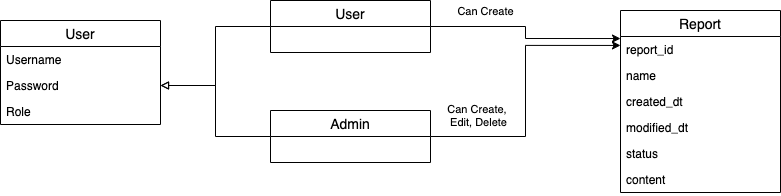

The diagram above was exported from draw.io. Its source (the exported page's mxGraphModel, read from the mxfile embedded in the PNG):
<mxGraphModel dx="1580" dy="894" grid="1" gridSize="10" guides="1" tooltips="1" connect="1" arrows="1" fold="1" page="1" pageScale="1" pageWidth="827" pageHeight="1169" math="0" shadow="0">
  <root>
    <mxCell id="0" />
    <mxCell id="1" parent="0" />
    <mxCell id="HRosgFd1FJ5sGMs6wdRv-17" style="edgeStyle=orthogonalEdgeStyle;rounded=0;orthogonalLoop=1;jettySize=auto;html=1;exitX=0;exitY=0.5;exitDx=0;exitDy=0;entryX=1;entryY=0.5;entryDx=0;entryDy=0;endArrow=block;endFill=0;" edge="1" parent="1" source="HRosgFd1FJ5sGMs6wdRv-5" target="HRosgFd1FJ5sGMs6wdRv-3">
      <mxGeometry relative="1" as="geometry" />
    </mxCell>
    <mxCell id="HRosgFd1FJ5sGMs6wdRv-19" style="edgeStyle=orthogonalEdgeStyle;rounded=0;orthogonalLoop=1;jettySize=auto;html=1;exitX=1;exitY=0.5;exitDx=0;exitDy=0;entryX=0;entryY=0.154;entryDx=0;entryDy=0;entryPerimeter=0;" edge="1" parent="1" source="HRosgFd1FJ5sGMs6wdRv-5" target="HRosgFd1FJ5sGMs6wdRv-13">
      <mxGeometry relative="1" as="geometry" />
    </mxCell>
    <mxCell id="HRosgFd1FJ5sGMs6wdRv-22" value="Can Create" style="edgeLabel;html=1;align=center;verticalAlign=middle;resizable=0;points=[];" vertex="1" connectable="0" parent="HRosgFd1FJ5sGMs6wdRv-19">
      <mxGeometry x="-0.4105" y="4" relative="1" as="geometry">
        <mxPoint x="-6" y="-12" as="offset" />
      </mxGeometry>
    </mxCell>
    <mxCell id="HRosgFd1FJ5sGMs6wdRv-5" value="User" style="swimlane;fontStyle=0;childLayout=stackLayout;horizontal=1;startSize=26;horizontalStack=0;resizeParent=1;resizeParentMax=0;resizeLast=0;collapsible=1;marginBottom=0;align=center;fontSize=14;" vertex="1" parent="1">
      <mxGeometry x="450" y="230" width="160" height="52" as="geometry" />
    </mxCell>
    <mxCell id="HRosgFd1FJ5sGMs6wdRv-18" style="edgeStyle=orthogonalEdgeStyle;rounded=0;orthogonalLoop=1;jettySize=auto;html=1;exitX=0;exitY=0.5;exitDx=0;exitDy=0;endArrow=block;endFill=0;" edge="1" parent="1" source="HRosgFd1FJ5sGMs6wdRv-9" target="HRosgFd1FJ5sGMs6wdRv-3">
      <mxGeometry relative="1" as="geometry" />
    </mxCell>
    <mxCell id="HRosgFd1FJ5sGMs6wdRv-20" style="edgeStyle=orthogonalEdgeStyle;rounded=0;orthogonalLoop=1;jettySize=auto;html=1;exitX=1;exitY=0.5;exitDx=0;exitDy=0;entryX=0;entryY=0.192;entryDx=0;entryDy=0;entryPerimeter=0;" edge="1" parent="1" source="HRosgFd1FJ5sGMs6wdRv-9" target="HRosgFd1FJ5sGMs6wdRv-13">
      <mxGeometry relative="1" as="geometry" />
    </mxCell>
    <mxCell id="HRosgFd1FJ5sGMs6wdRv-21" value="Can Create, &lt;br&gt;Edit, Delete" style="edgeLabel;html=1;align=center;verticalAlign=middle;resizable=0;points=[];" vertex="1" connectable="0" parent="HRosgFd1FJ5sGMs6wdRv-20">
      <mxGeometry x="-0.5541" y="-3" relative="1" as="geometry">
        <mxPoint x="-16" y="-25" as="offset" />
      </mxGeometry>
    </mxCell>
    <mxCell id="HRosgFd1FJ5sGMs6wdRv-9" value="Admin" style="swimlane;fontStyle=0;childLayout=stackLayout;horizontal=1;startSize=26;horizontalStack=0;resizeParent=1;resizeParentMax=0;resizeLast=0;collapsible=1;marginBottom=0;align=center;fontSize=14;" vertex="1" parent="1">
      <mxGeometry x="450" y="340" width="160" height="52" as="geometry" />
    </mxCell>
    <mxCell id="HRosgFd1FJ5sGMs6wdRv-1" value="User" style="swimlane;fontStyle=0;childLayout=stackLayout;horizontal=1;startSize=26;horizontalStack=0;resizeParent=1;resizeParentMax=0;resizeLast=0;collapsible=1;marginBottom=0;align=center;fontSize=14;" vertex="1" parent="1">
      <mxGeometry x="180" y="250" width="160" height="104" as="geometry" />
    </mxCell>
    <mxCell id="HRosgFd1FJ5sGMs6wdRv-2" value="Username" style="text;strokeColor=none;fillColor=none;spacingLeft=4;spacingRight=4;overflow=hidden;rotatable=0;points=[[0,0.5],[1,0.5]];portConstraint=eastwest;fontSize=12;" vertex="1" parent="HRosgFd1FJ5sGMs6wdRv-1">
      <mxGeometry y="26" width="160" height="26" as="geometry" />
    </mxCell>
    <mxCell id="HRosgFd1FJ5sGMs6wdRv-3" value="Password" style="text;strokeColor=none;fillColor=none;spacingLeft=4;spacingRight=4;overflow=hidden;rotatable=0;points=[[0,0.5],[1,0.5]];portConstraint=eastwest;fontSize=12;" vertex="1" parent="HRosgFd1FJ5sGMs6wdRv-1">
      <mxGeometry y="52" width="160" height="26" as="geometry" />
    </mxCell>
    <mxCell id="HRosgFd1FJ5sGMs6wdRv-4" value="Role" style="text;strokeColor=none;fillColor=none;spacingLeft=4;spacingRight=4;overflow=hidden;rotatable=0;points=[[0,0.5],[1,0.5]];portConstraint=eastwest;fontSize=12;" vertex="1" parent="HRosgFd1FJ5sGMs6wdRv-1">
      <mxGeometry y="78" width="160" height="26" as="geometry" />
    </mxCell>
    <mxCell id="HRosgFd1FJ5sGMs6wdRv-13" value="Report" style="swimlane;fontStyle=0;childLayout=stackLayout;horizontal=1;startSize=26;horizontalStack=0;resizeParent=1;resizeParentMax=0;resizeLast=0;collapsible=1;marginBottom=0;align=center;fontSize=14;" vertex="1" parent="1">
      <mxGeometry x="800" y="240" width="160" height="182" as="geometry" />
    </mxCell>
    <mxCell id="HRosgFd1FJ5sGMs6wdRv-14" value="report_id" style="text;strokeColor=none;fillColor=none;spacingLeft=4;spacingRight=4;overflow=hidden;rotatable=0;points=[[0,0.5],[1,0.5]];portConstraint=eastwest;fontSize=12;" vertex="1" parent="HRosgFd1FJ5sGMs6wdRv-13">
      <mxGeometry y="26" width="160" height="26" as="geometry" />
    </mxCell>
    <mxCell id="HRosgFd1FJ5sGMs6wdRv-15" value="name" style="text;strokeColor=none;fillColor=none;spacingLeft=4;spacingRight=4;overflow=hidden;rotatable=0;points=[[0,0.5],[1,0.5]];portConstraint=eastwest;fontSize=12;" vertex="1" parent="HRosgFd1FJ5sGMs6wdRv-13">
      <mxGeometry y="52" width="160" height="26" as="geometry" />
    </mxCell>
    <mxCell id="HRosgFd1FJ5sGMs6wdRv-16" value="created_dt" style="text;strokeColor=none;fillColor=none;spacingLeft=4;spacingRight=4;overflow=hidden;rotatable=0;points=[[0,0.5],[1,0.5]];portConstraint=eastwest;fontSize=12;" vertex="1" parent="HRosgFd1FJ5sGMs6wdRv-13">
      <mxGeometry y="78" width="160" height="26" as="geometry" />
    </mxCell>
    <mxCell id="HRosgFd1FJ5sGMs6wdRv-23" value="modified_dt" style="text;strokeColor=none;fillColor=none;spacingLeft=4;spacingRight=4;overflow=hidden;rotatable=0;points=[[0,0.5],[1,0.5]];portConstraint=eastwest;fontSize=12;" vertex="1" parent="HRosgFd1FJ5sGMs6wdRv-13">
      <mxGeometry y="104" width="160" height="26" as="geometry" />
    </mxCell>
    <mxCell id="HRosgFd1FJ5sGMs6wdRv-24" value="status" style="text;strokeColor=none;fillColor=none;spacingLeft=4;spacingRight=4;overflow=hidden;rotatable=0;points=[[0,0.5],[1,0.5]];portConstraint=eastwest;fontSize=12;" vertex="1" parent="HRosgFd1FJ5sGMs6wdRv-13">
      <mxGeometry y="130" width="160" height="26" as="geometry" />
    </mxCell>
    <mxCell id="HRosgFd1FJ5sGMs6wdRv-25" value="content" style="text;strokeColor=none;fillColor=none;spacingLeft=4;spacingRight=4;overflow=hidden;rotatable=0;points=[[0,0.5],[1,0.5]];portConstraint=eastwest;fontSize=12;" vertex="1" parent="HRosgFd1FJ5sGMs6wdRv-13">
      <mxGeometry y="156" width="160" height="26" as="geometry" />
    </mxCell>
  </root>
</mxGraphModel>